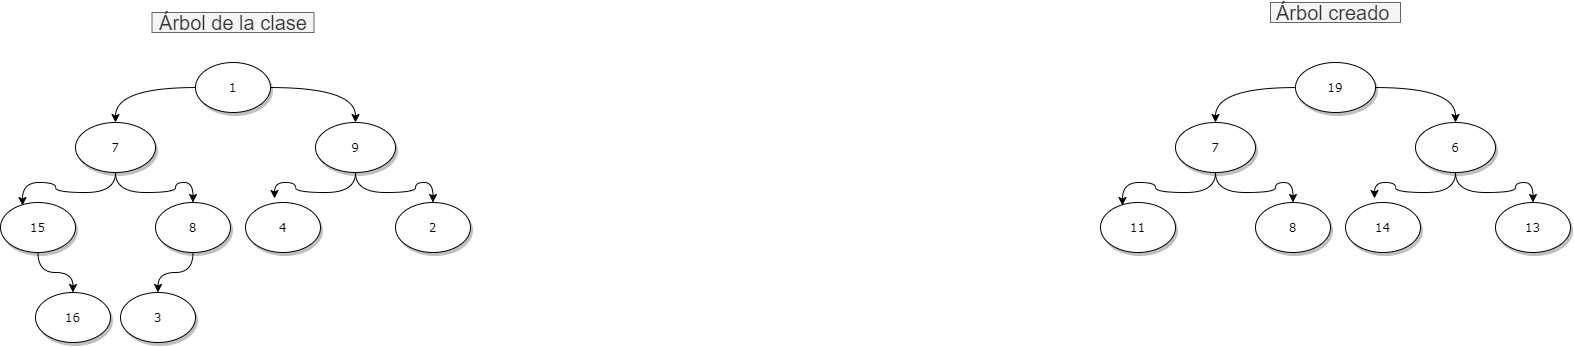

The diagram above was exported from draw.io. Its source (the exported page's mxGraphModel, read from the mxfile embedded in the PNG):
<mxGraphModel dx="1021" dy="640" grid="1" gridSize="10" guides="1" tooltips="1" connect="1" arrows="1" fold="1" page="1" pageScale="1" pageWidth="1100" pageHeight="850" background="#ffffff" math="0" shadow="0">
  <root>
    <mxCell id="0" />
    <mxCell id="1" parent="0" />
    <mxCell id="nQ1wIW4vVgyNXVSjXtel-11" style="edgeStyle=orthogonalEdgeStyle;curved=1;rounded=0;orthogonalLoop=1;jettySize=auto;html=1;entryX=0.387;entryY=-0.08;entryDx=0;entryDy=0;entryPerimeter=0;" edge="1" parent="1" source="1ea317790d2ca983-2" target="1ea317790d2ca983-6">
      <mxGeometry relative="1" as="geometry" />
    </mxCell>
    <mxCell id="nQ1wIW4vVgyNXVSjXtel-12" style="edgeStyle=orthogonalEdgeStyle;curved=1;rounded=0;orthogonalLoop=1;jettySize=auto;html=1;" edge="1" parent="1" source="1ea317790d2ca983-2" target="1ea317790d2ca983-5">
      <mxGeometry relative="1" as="geometry" />
    </mxCell>
    <mxCell id="1ea317790d2ca983-2" value="9" style="ellipse;whiteSpace=wrap;html=1;rounded=0;shadow=1;comic=0;labelBackgroundColor=none;strokeWidth=1;fontFamily=Verdana;fontSize=12;align=center;" parent="1" vertex="1">
      <mxGeometry x="630" y="320" width="80" height="50" as="geometry" />
    </mxCell>
    <mxCell id="1ea317790d2ca983-5" value="2" style="ellipse;whiteSpace=wrap;html=1;rounded=0;shadow=1;comic=0;labelBackgroundColor=none;strokeWidth=1;fontFamily=Verdana;fontSize=12;align=center;" parent="1" vertex="1">
      <mxGeometry x="710" y="400" width="75" height="50" as="geometry" />
    </mxCell>
    <mxCell id="1ea317790d2ca983-6" value="4" style="ellipse;whiteSpace=wrap;html=1;rounded=0;shadow=1;comic=0;labelBackgroundColor=none;strokeWidth=1;fontFamily=Verdana;fontSize=12;align=center;" parent="1" vertex="1">
      <mxGeometry x="560" y="400" width="75" height="50" as="geometry" />
    </mxCell>
    <mxCell id="nQ1wIW4vVgyNXVSjXtel-8" style="edgeStyle=orthogonalEdgeStyle;curved=1;rounded=0;orthogonalLoop=1;jettySize=auto;html=1;entryX=0.5;entryY=0;entryDx=0;entryDy=0;" edge="1" parent="1" source="1ea317790d2ca983-7" target="1ea317790d2ca983-11">
      <mxGeometry relative="1" as="geometry" />
    </mxCell>
    <mxCell id="1ea317790d2ca983-7" value="15" style="ellipse;whiteSpace=wrap;html=1;rounded=0;shadow=1;comic=0;labelBackgroundColor=none;strokeWidth=1;fontFamily=Verdana;fontSize=12;align=center;" parent="1" vertex="1">
      <mxGeometry x="315" y="400" width="75" height="50" as="geometry" />
    </mxCell>
    <mxCell id="1ea317790d2ca983-8" value="3" style="ellipse;whiteSpace=wrap;html=1;rounded=0;shadow=1;comic=0;labelBackgroundColor=none;strokeWidth=1;fontFamily=Verdana;fontSize=12;align=center;" parent="1" vertex="1">
      <mxGeometry x="435" y="490" width="75" height="50" as="geometry" />
    </mxCell>
    <mxCell id="nQ1wIW4vVgyNXVSjXtel-2" style="edgeStyle=orthogonalEdgeStyle;rounded=0;orthogonalLoop=1;jettySize=auto;html=1;entryX=0.5;entryY=0;entryDx=0;entryDy=0;curved=1;" edge="1" parent="1" source="1ea317790d2ca983-9" target="1ea317790d2ca983-2">
      <mxGeometry relative="1" as="geometry" />
    </mxCell>
    <mxCell id="nQ1wIW4vVgyNXVSjXtel-3" style="edgeStyle=orthogonalEdgeStyle;rounded=0;orthogonalLoop=1;jettySize=auto;html=1;curved=1;" edge="1" parent="1" source="1ea317790d2ca983-9" target="nQ1wIW4vVgyNXVSjXtel-1">
      <mxGeometry relative="1" as="geometry" />
    </mxCell>
    <mxCell id="1ea317790d2ca983-9" value="1" style="ellipse;whiteSpace=wrap;html=1;rounded=0;shadow=1;comic=0;labelBackgroundColor=none;strokeWidth=1;fontFamily=Verdana;fontSize=12;align=center;" parent="1" vertex="1">
      <mxGeometry x="510" y="260" width="75" height="50" as="geometry" />
    </mxCell>
    <mxCell id="nQ1wIW4vVgyNXVSjXtel-7" style="edgeStyle=orthogonalEdgeStyle;curved=1;rounded=0;orthogonalLoop=1;jettySize=auto;html=1;entryX=0.5;entryY=0;entryDx=0;entryDy=0;" edge="1" parent="1" source="1ea317790d2ca983-10" target="1ea317790d2ca983-8">
      <mxGeometry relative="1" as="geometry" />
    </mxCell>
    <mxCell id="1ea317790d2ca983-10" value="8" style="ellipse;whiteSpace=wrap;html=1;rounded=0;shadow=1;comic=0;labelBackgroundColor=none;strokeWidth=1;fontFamily=Verdana;fontSize=12;align=center;" parent="1" vertex="1">
      <mxGeometry x="470" y="400" width="75" height="50" as="geometry" />
    </mxCell>
    <mxCell id="1ea317790d2ca983-11" value="16" style="ellipse;whiteSpace=wrap;html=1;rounded=0;shadow=1;comic=0;labelBackgroundColor=none;strokeWidth=1;fontFamily=Verdana;fontSize=12;align=center;" parent="1" vertex="1">
      <mxGeometry x="350" y="490" width="75" height="50" as="geometry" />
    </mxCell>
    <mxCell id="nQ1wIW4vVgyNXVSjXtel-9" style="edgeStyle=orthogonalEdgeStyle;curved=1;rounded=0;orthogonalLoop=1;jettySize=auto;html=1;entryX=0.293;entryY=0.06;entryDx=0;entryDy=0;entryPerimeter=0;" edge="1" parent="1" source="nQ1wIW4vVgyNXVSjXtel-1" target="1ea317790d2ca983-7">
      <mxGeometry relative="1" as="geometry" />
    </mxCell>
    <mxCell id="nQ1wIW4vVgyNXVSjXtel-10" style="edgeStyle=orthogonalEdgeStyle;curved=1;rounded=0;orthogonalLoop=1;jettySize=auto;html=1;" edge="1" parent="1" source="nQ1wIW4vVgyNXVSjXtel-1" target="1ea317790d2ca983-10">
      <mxGeometry relative="1" as="geometry" />
    </mxCell>
    <mxCell id="nQ1wIW4vVgyNXVSjXtel-1" value="&lt;span&gt;7&lt;/span&gt;" style="ellipse;whiteSpace=wrap;html=1;rounded=0;shadow=1;comic=0;labelBackgroundColor=none;strokeWidth=1;fontFamily=Verdana;fontSize=12;align=center;" vertex="1" parent="1">
      <mxGeometry x="390" y="320" width="80" height="50" as="geometry" />
    </mxCell>
    <mxCell id="nQ1wIW4vVgyNXVSjXtel-15" value="&lt;font style=&quot;font-size: 20px&quot;&gt;Árbol de la clase&lt;/font&gt;" style="text;html=1;strokeColor=#666666;fillColor=#f5f5f5;align=center;verticalAlign=middle;whiteSpace=wrap;rounded=0;fontColor=#333333;" vertex="1" parent="1">
      <mxGeometry x="466.5" y="210" width="162" height="20" as="geometry" />
    </mxCell>
    <mxCell id="E0PTtVrlxQcQ4XMs36xF-4" value="&lt;font style=&quot;font-size: 20px&quot;&gt;Árbol creado&amp;nbsp;&lt;/font&gt;" style="text;html=1;align=center;verticalAlign=middle;resizable=0;points=[];autosize=1;fillColor=#f5f5f5;strokeColor=#666666;fontColor=#333333;" vertex="1" parent="1">
      <mxGeometry x="1585" y="200" width="130" height="20" as="geometry" />
    </mxCell>
    <mxCell id="E0PTtVrlxQcQ4XMs36xF-58" style="edgeStyle=orthogonalEdgeStyle;curved=1;rounded=0;orthogonalLoop=1;jettySize=auto;html=1;entryX=0.387;entryY=-0.08;entryDx=0;entryDy=0;entryPerimeter=0;" edge="1" parent="1" source="E0PTtVrlxQcQ4XMs36xF-60" target="E0PTtVrlxQcQ4XMs36xF-62">
      <mxGeometry relative="1" as="geometry" />
    </mxCell>
    <mxCell id="E0PTtVrlxQcQ4XMs36xF-59" style="edgeStyle=orthogonalEdgeStyle;curved=1;rounded=0;orthogonalLoop=1;jettySize=auto;html=1;" edge="1" parent="1" source="E0PTtVrlxQcQ4XMs36xF-60" target="E0PTtVrlxQcQ4XMs36xF-61">
      <mxGeometry relative="1" as="geometry" />
    </mxCell>
    <mxCell id="E0PTtVrlxQcQ4XMs36xF-60" value="6" style="ellipse;whiteSpace=wrap;html=1;rounded=0;shadow=1;comic=0;labelBackgroundColor=none;strokeWidth=1;fontFamily=Verdana;fontSize=12;align=center;" vertex="1" parent="1">
      <mxGeometry x="1730" y="320" width="80" height="50" as="geometry" />
    </mxCell>
    <mxCell id="E0PTtVrlxQcQ4XMs36xF-61" value="13" style="ellipse;whiteSpace=wrap;html=1;rounded=0;shadow=1;comic=0;labelBackgroundColor=none;strokeWidth=1;fontFamily=Verdana;fontSize=12;align=center;" vertex="1" parent="1">
      <mxGeometry x="1810" y="400" width="75" height="50" as="geometry" />
    </mxCell>
    <mxCell id="E0PTtVrlxQcQ4XMs36xF-62" value="14" style="ellipse;whiteSpace=wrap;html=1;rounded=0;shadow=1;comic=0;labelBackgroundColor=none;strokeWidth=1;fontFamily=Verdana;fontSize=12;align=center;" vertex="1" parent="1">
      <mxGeometry x="1660" y="400" width="75" height="50" as="geometry" />
    </mxCell>
    <mxCell id="E0PTtVrlxQcQ4XMs36xF-64" value="11" style="ellipse;whiteSpace=wrap;html=1;rounded=0;shadow=1;comic=0;labelBackgroundColor=none;strokeWidth=1;fontFamily=Verdana;fontSize=12;align=center;" vertex="1" parent="1">
      <mxGeometry x="1415" y="400" width="75" height="50" as="geometry" />
    </mxCell>
    <mxCell id="E0PTtVrlxQcQ4XMs36xF-66" style="edgeStyle=orthogonalEdgeStyle;rounded=0;orthogonalLoop=1;jettySize=auto;html=1;entryX=0.5;entryY=0;entryDx=0;entryDy=0;curved=1;" edge="1" parent="1" source="E0PTtVrlxQcQ4XMs36xF-68" target="E0PTtVrlxQcQ4XMs36xF-60">
      <mxGeometry relative="1" as="geometry" />
    </mxCell>
    <mxCell id="E0PTtVrlxQcQ4XMs36xF-67" style="edgeStyle=orthogonalEdgeStyle;rounded=0;orthogonalLoop=1;jettySize=auto;html=1;curved=1;" edge="1" parent="1" source="E0PTtVrlxQcQ4XMs36xF-68" target="E0PTtVrlxQcQ4XMs36xF-74">
      <mxGeometry relative="1" as="geometry" />
    </mxCell>
    <mxCell id="E0PTtVrlxQcQ4XMs36xF-68" value="19" style="ellipse;whiteSpace=wrap;html=1;rounded=0;shadow=1;comic=0;labelBackgroundColor=none;strokeWidth=1;fontFamily=Verdana;fontSize=12;align=center;" vertex="1" parent="1">
      <mxGeometry x="1610" y="260" width="80" height="50" as="geometry" />
    </mxCell>
    <mxCell id="E0PTtVrlxQcQ4XMs36xF-70" value="8" style="ellipse;whiteSpace=wrap;html=1;rounded=0;shadow=1;comic=0;labelBackgroundColor=none;strokeWidth=1;fontFamily=Verdana;fontSize=12;align=center;" vertex="1" parent="1">
      <mxGeometry x="1570" y="400" width="75" height="50" as="geometry" />
    </mxCell>
    <mxCell id="E0PTtVrlxQcQ4XMs36xF-72" style="edgeStyle=orthogonalEdgeStyle;curved=1;rounded=0;orthogonalLoop=1;jettySize=auto;html=1;entryX=0.293;entryY=0.06;entryDx=0;entryDy=0;entryPerimeter=0;" edge="1" parent="1" source="E0PTtVrlxQcQ4XMs36xF-74" target="E0PTtVrlxQcQ4XMs36xF-64">
      <mxGeometry relative="1" as="geometry" />
    </mxCell>
    <mxCell id="E0PTtVrlxQcQ4XMs36xF-73" style="edgeStyle=orthogonalEdgeStyle;curved=1;rounded=0;orthogonalLoop=1;jettySize=auto;html=1;" edge="1" parent="1" source="E0PTtVrlxQcQ4XMs36xF-74" target="E0PTtVrlxQcQ4XMs36xF-70">
      <mxGeometry relative="1" as="geometry" />
    </mxCell>
    <mxCell id="E0PTtVrlxQcQ4XMs36xF-74" value="7" style="ellipse;whiteSpace=wrap;html=1;rounded=0;shadow=1;comic=0;labelBackgroundColor=none;strokeWidth=1;fontFamily=Verdana;fontSize=12;align=center;" vertex="1" parent="1">
      <mxGeometry x="1490" y="320" width="80" height="50" as="geometry" />
    </mxCell>
  </root>
</mxGraphModel>